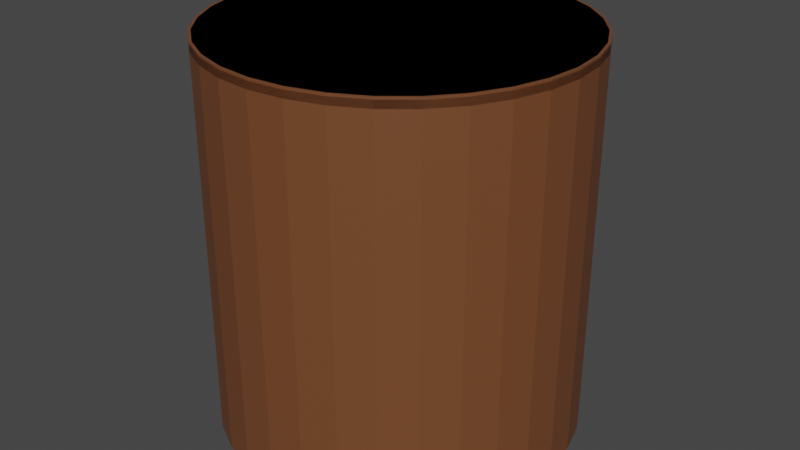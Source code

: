 # Source: round_table.blend  (saved by Blender 3.5.10; exported with 4.5.12 LTS)
import bpy
from mathutils import Matrix  # noqa: F401  (used for matrix-valued properties, if any)

bpy.ops.wm.read_factory_settings(use_empty=True)
scene = bpy.context.scene
scene.name = 'Scene'

# ---- materials (node trees are filled in below, after node groups)
mat_wood = bpy.data.materials.new('wood')
mat_wood.alpha_threshold = 0.0
mat_wood.use_transparent_shadow = False
mat_wood.roughness = 0.5
mat_wood.line_color = (0.0, 0.0, 0.0, 1.0)

# ---- node groups
ng_auto_smooth = bpy.data.node_groups.new('Auto Smooth', 'GeometryNodeTree')
_s = ng_auto_smooth.interface.new_socket(name='Geometry', in_out='OUTPUT', socket_type='NodeSocketGeometry')
_s = ng_auto_smooth.interface.new_socket(name='Geometry', in_out='INPUT', socket_type='NodeSocketGeometry')
_s = ng_auto_smooth.interface.new_socket(name='Angle', in_out='INPUT', socket_type='NodeSocketFloat')
_s.subtype = 'ANGLE'
_s.min_value = 0.0
_s.max_value = 3.142
ng_auto_smooth.is_modifier = True
_N = ng_auto_smooth.nodes; _L = ng_auto_smooth.links
n0 = _N.new('NodeGroupOutput'); n0.name = 'Group Output'; n0.location = (480, -100)
n1 = _N.new('NodeGroupInput'); n1.name = 'Group Input'; n1.location = (-420, -300)
n2 = _N.new('NodeGroupInput'); n2.name = 'Group Input.001'; n2.location = (-60, -100)
n3 = _N.new('GeometryNodeSetShadeSmooth'); n3.name = 'Set Shade Smooth'; n3.location = (120, -100)
n3.domain = 'EDGE'
n4 = _N.new('GeometryNodeSetShadeSmooth'); n4.name = 'Set Shade Smooth.001'; n4.location = (300, -100)
n5 = _N.new('GeometryNodeInputMeshEdgeAngle'); n5.name = 'Edge Angle'; n5.location = (-420, -220)
n6 = _N.new('GeometryNodeInputEdgeSmooth'); n6.name = 'Is Edge Smooth'; n6.location = (-60, -160)
n7 = _N.new('GeometryNodeInputShadeSmooth'); n7.name = 'Is Face Smooth'; n7.location = (-240, -340)
n8 = _N.new('FunctionNodeBooleanMath'); n8.name = 'Boolean Math'; n8.location = (-60, -220)
n9 = _N.new('FunctionNodeCompare'); n9.name = 'Compare'; n9.location = (-240, -180)
n9.operation = 'LESS_EQUAL'
_L.new(n5.outputs[0], n9.inputs[0])
_L.new(n4.outputs[0], n0.inputs[0])
_L.new(n1.outputs[1], n9.inputs[1])
_L.new(n9.outputs[0], n8.inputs[0])
_L.new(n7.outputs[0], n8.inputs[1])
_L.new(n2.outputs[0], n3.inputs[0])
_L.new(n6.outputs[0], n3.inputs[1])
_L.new(n3.outputs[0], n4.inputs[0])
_L.new(n8.outputs[0], n3.inputs[2])
n0.is_active_output = True

# ---- material node trees
mat_wood.use_nodes = True; mat_wood.node_tree.nodes.clear()
_N = mat_wood.node_tree.nodes; _L = mat_wood.node_tree.links
n0 = _N.new('ShaderNodeOutputMaterial'); n0.name = 'Material Output'; n0.location = (300, 300)
n1 = _N.new('ShaderNodeBsdfPrincipled'); n1.name = 'Principled BSDF'; n1.location = (10, 300)
n1.distribution = 'GGX'
n1.subsurface_method = 'RANDOM_WALK_SKIN'
n1.inputs[0].default_value = (0.1734, 0.06209, 0.02288, 1.0)
n1.inputs[3].default_value = 1.45
n1.inputs[27].default_value = (0.0, 0.0, 0.0, 1.0)
n1.inputs[28].default_value = 1.0
_L.new(n1.outputs[0], n0.inputs[0])
n0.is_active_output = True

# ---- world
world_world = bpy.data.worlds.new('World'); scene.world = world_world
world_world.use_nodes = True; world_world.node_tree.nodes.clear()
_N = world_world.node_tree.nodes; _L = world_world.node_tree.links
n0 = _N.new('ShaderNodeOutputWorld'); n0.name = 'World Output'; n0.location = (300, 300)
n1 = _N.new('ShaderNodeBackground'); n1.name = 'Background'; n1.location = (10, 300)
n1.inputs[0].default_value = (0.05088, 0.05088, 0.05088, 1.0)
_L.new(n1.outputs[0], n0.inputs[0])
n0.is_active_output = True
world_world.color = (0.05088, 0.05088, 0.05088)
world_world.use_sun_shadow = False
world_world.sun_shadow_jitter_overblur = 0.0

# ---- meshes
me_circle = bpy.data.meshes.new('Circle')
me_circle.from_pydata([(-6.076e-10, 0.07284, 0.0), (-0.01421, 0.07144, 0.0), (-0.02787, 0.06729, 0.0), (-0.04047, 0.06056, 0.0), (-0.0515, 0.0515, 0.0), (-0.06056, 0.04047, 0.0), (-0.06729, 0.02787, 0.0), (-0.07144, 0.01421, 0.0), (-0.07284, 2.798e-09, 0.0), (-0.07144, -0.01421, 0.0), (-0.06729, -0.02787, 0.0), (-0.06056, -0.04047, 0.0), (-0.0515, -0.0515, 0.0), (-0.04047, -0.06056, 0.0), (-0.02787, -0.06729, 0.0), (-0.01421, -0.07144, 0.0), (-6.076e-10, -0.07284, 0.0), (0.01421, -0.07144, 0.0), (0.02787, -0.06729, 0.0), (0.04047, -0.06056, 0.0), (0.0515, -0.0515, 0.0), (0.06056, -0.04047, 0.0), (0.06729, -0.02787, 0.0), (0.07144, -0.01421, 0.0), (0.07284, 2.798e-09, 0.0), (0.07144, 0.01421, 0.0), (0.06729, 0.02787, 0.0), (0.06056, 0.04047, 0.0), (0.0515, 0.0515, 0.0), (0.04047, 0.06056, 0.0), (0.02787, 0.06729, 0.0), (0.01421, 0.07144, 0.0), (-6.076e-10, 0.07284, 1.239), (-0.01421, 0.07144, 1.239), (-0.02787, 0.06729, 1.239), (-0.04047, 0.06056, 1.239), (-0.0515, 0.0515, 1.239), (-0.06056, 0.04047, 1.239), (-0.06729, 0.02787, 1.239), (-0.07144, 0.01421, 1.239), (-0.07284, 2.798e-09, 1.239), (-0.07144, -0.01421, 1.239), (-0.06729, -0.02787, 1.239), (-0.06056, -0.04047, 1.239), (-0.0515, -0.0515, 1.239), (-0.04047, -0.06056, 1.239), (-0.02787, -0.06729, 1.239), (-0.01421, -0.07144, 1.239), (-6.076e-10, -0.07284, 1.239), (0.01421, -0.07144, 1.239), (0.02787, -0.06729, 1.239), (0.04047, -0.06056, 1.239), (0.0515, -0.0515, 1.239), (0.06056, -0.04047, 1.239), (0.06729, -0.02787, 1.239), (0.07144, -0.01421, 1.239), (0.07284, 2.798e-09, 1.239), (0.07144, 0.01421, 1.239), (0.06729, 0.02787, 1.239), (0.06056, 0.04047, 1.239), (0.0515, 0.0515, 1.239), (0.04047, 0.06056, 1.239), (0.02787, 0.06729, 1.239), (0.01421, 0.07144, 1.239), (-0.1155, 0.5806, 1.258), (-0.1172, 0.5893, 1.265), (-2.321e-09, 0.6008, 1.265), (-3.012e-09, 0.592, 1.258), (-0.2266, 0.547, 1.258), (-0.2299, 0.5551, 1.265), (-0.3289, 0.4922, 1.258), (-0.3338, 0.4996, 1.265), (-0.4186, 0.4186, 1.258), (-0.4248, 0.4248, 1.265), (-0.4922, 0.3289, 1.258), (-0.4996, 0.3338, 1.265), (-0.547, 0.2266, 1.258), (-0.5551, 0.2299, 1.265), (-0.5806, 0.1155, 1.258), (-0.5893, 0.1172, 1.265), (-0.592, -4.309e-09, 1.258), (-0.6008, -4.515e-09, 1.265), (-0.5806, -0.1155, 1.258), (-0.5893, -0.1172, 1.265), (-0.547, -0.2266, 1.258), (-0.5551, -0.2299, 1.265), (-0.4922, -0.3289, 1.258), (-0.4996, -0.3338, 1.265), (-0.4186, -0.4186, 1.258), (-0.4248, -0.4248, 1.265), (-0.3289, -0.4922, 1.258), (-0.3338, -0.4996, 1.265), (-0.2266, -0.547, 1.258), (-0.2299, -0.5551, 1.265), (-0.1155, -0.5806, 1.258), (-0.1172, -0.5893, 1.265), (-3.012e-09, -0.592, 1.258), (-2.321e-09, -0.6008, 1.265), (0.1155, -0.5806, 1.258), (0.1172, -0.5893, 1.265), (0.2266, -0.547, 1.258), (0.2299, -0.5551, 1.265), (0.3289, -0.4922, 1.258), (0.3338, -0.4996, 1.265), (0.4186, -0.4186, 1.258), (0.4248, -0.4248, 1.265), (0.4922, -0.3289, 1.258), (0.4996, -0.3338, 1.265), (0.547, -0.2266, 1.258), (0.5551, -0.2299, 1.265), (0.5806, -0.1155, 1.258), (0.5893, -0.1172, 1.265), (0.592, -4.309e-09, 1.258), (0.6008, -4.515e-09, 1.265), (0.5806, 0.1155, 1.258), (0.5893, 0.1172, 1.265), (0.547, 0.2266, 1.258), (0.5551, 0.2299, 1.265), (0.4922, 0.3289, 1.258), (0.4996, 0.3338, 1.265), (0.4186, 0.4186, 1.258), (0.4248, 0.4248, 1.265), (0.3289, 0.4922, 1.258), (0.3338, 0.4996, 1.265), (0.2266, 0.547, 1.258), (0.2299, 0.5551, 1.265), (0.1155, 0.5806, 1.258), (0.1172, 0.5893, 1.265), (-0.1172, 0.5893, 1.289), (-0.1155, 0.5806, 1.295), (1.346e-09, 0.592, 1.295), (7.671e-10, 0.6008, 1.289), (-0.2299, 0.5551, 1.289), (-0.2265, 0.5469, 1.295), (-0.3338, 0.4996, 1.289), (-0.3289, 0.4922, 1.295), (-0.4248, 0.4248, 1.289), (-0.4186, 0.4186, 1.295), (-0.4996, 0.3338, 1.289), (-0.4922, 0.3289, 1.295), (-0.5551, 0.2299, 1.289), (-0.5469, 0.2265, 1.295), (-0.5893, 0.1172, 1.289), (-0.5806, 0.1155, 1.295), (-0.6008, -4.515e-09, 1.289), (-0.592, -4.491e-09, 1.295), (-0.5893, -0.1172, 1.289), (-0.5806, -0.1155, 1.295), (-0.5551, -0.2299, 1.289), (-0.5469, -0.2265, 1.295), (-0.4996, -0.3338, 1.289), (-0.4922, -0.3289, 1.295), (-0.4248, -0.4248, 1.289), (-0.4186, -0.4186, 1.295), (-0.3338, -0.4996, 1.289), (-0.3289, -0.4922, 1.295), (-0.2299, -0.5551, 1.289), (-0.2265, -0.5469, 1.295), (-0.1172, -0.5893, 1.289), (-0.1155, -0.5806, 1.295), (7.671e-10, -0.6008, 1.289), (1.346e-09, -0.592, 1.295), (0.1172, -0.5893, 1.289), (0.1155, -0.5806, 1.295), (0.2299, -0.5551, 1.289), (0.2265, -0.5469, 1.295), (0.3338, -0.4996, 1.289), (0.3289, -0.4922, 1.295), (0.4248, -0.4248, 1.289), (0.4186, -0.4186, 1.295), (0.4996, -0.3338, 1.289), (0.4922, -0.3289, 1.295), (0.5551, -0.2299, 1.289), (0.5469, -0.2265, 1.295), (0.5893, -0.1172, 1.289), (0.5806, -0.1155, 1.295), (0.6008, -4.515e-09, 1.289), (0.592, -4.491e-09, 1.295), (0.5893, 0.1172, 1.289), (0.5806, 0.1155, 1.295), (0.5551, 0.2299, 1.289), (0.5469, 0.2265, 1.295), (0.4996, 0.3338, 1.289), (0.4922, 0.3289, 1.295), (0.4248, 0.4248, 1.289), (0.4186, 0.4186, 1.295), (0.3338, 0.4996, 1.289), (0.3289, 0.4922, 1.295), (0.2299, 0.5551, 1.289), (0.2265, 0.5469, 1.295), (0.1172, 0.5893, 1.289), (0.1155, 0.5806, 1.295)], [], [(1, 0, 31, 30, 29, 28, 27, 26, 25, 24, 23, 22, 21, 20, 19, 18, 17, 16, 15, 14, 13, 12, 11, 10, 9, 8, 7, 6, 5, 4, 3, 2), (16, 17, 49, 48), (3, 4, 36, 35), (30, 31, 63, 62), (17, 18, 50, 49), (4, 5, 37, 36), (31, 0, 32, 63), (18, 19, 51, 50), (5, 6, 38, 37), (19, 20, 52, 51), (6, 7, 39, 38), (20, 21, 53, 52), (7, 8, 40, 39), (21, 22, 54, 53), (8, 9, 41, 40), (22, 23, 55, 54), (9, 10, 42, 41), (23, 24, 56, 55), (10, 11, 43, 42), (24, 25, 57, 56), (11, 12, 44, 43), (25, 26, 58, 57), (12, 13, 45, 44), (26, 27, 59, 58), (13, 14, 46, 45), (0, 1, 33, 32), (27, 28, 60, 59), (14, 15, 47, 46), (1, 2, 34, 33), (28, 29, 61, 60), (15, 16, 48, 47), (2, 3, 35, 34), (29, 30, 62, 61), (117, 119, 182, 180), (111, 113, 176, 174), (85, 87, 150, 148), (113, 115, 178, 176), (87, 89, 152, 150), (57, 58, 116, 114), (89, 91, 154, 152), (115, 117, 180, 178), (91, 93, 156, 154), (119, 121, 184, 182), (93, 95, 158, 156), (65, 69, 132, 128), (121, 123, 186, 184), (95, 97, 160, 158), (32, 33, 64, 67), (123, 125, 188, 186), (97, 99, 162, 160), (71, 73, 136, 134), (125, 127, 190, 188), (99, 101, 164, 162), (73, 75, 138, 136), (130, 129, 133, 135, 137, 139, 141, 143, 145, 147, 149, 151, 153, 155, 157, 159, 161, 163, 165, 167, 169, 171, 173, 175, 177, 179, 181, 183, 185, 187, 189, 191), (101, 103, 166, 164), (75, 77, 140, 138), (69, 71, 134, 132), (103, 105, 168, 166), (77, 79, 142, 140), (105, 107, 170, 168), (79, 81, 144, 142), (107, 109, 172, 170), (40, 41, 82, 80), (109, 111, 174, 172), (44, 45, 90, 88), (58, 59, 118, 116), (45, 46, 92, 90), (33, 34, 68, 64), (59, 60, 120, 118), (46, 47, 94, 92), (127, 66, 131, 190), (60, 61, 122, 120), (47, 48, 96, 94), (34, 35, 70, 68), (61, 62, 124, 122), (48, 49, 98, 96), (35, 36, 72, 70), (62, 63, 126, 124), (49, 50, 100, 98), (36, 37, 74, 72), (63, 32, 67, 126), (50, 51, 102, 100), (37, 38, 76, 74), (51, 52, 104, 102), (38, 39, 78, 76), (52, 53, 106, 104), (39, 40, 80, 78), (53, 54, 108, 106), (83, 85, 148, 146), (54, 55, 110, 108), (41, 42, 84, 82), (55, 56, 112, 110), (42, 43, 86, 84), (56, 57, 114, 112), (43, 44, 88, 86), (81, 83, 146, 144), (65, 66, 67, 64), (69, 65, 64, 68), (71, 69, 68, 70), (73, 71, 70, 72), (75, 73, 72, 74), (77, 75, 74, 76), (79, 77, 76, 78), (81, 79, 78, 80), (83, 81, 80, 82), (85, 83, 82, 84), (87, 85, 84, 86), (89, 87, 86, 88), (91, 89, 88, 90), (93, 91, 90, 92), (95, 93, 92, 94), (97, 95, 94, 96), (99, 97, 96, 98), (101, 99, 98, 100), (103, 101, 100, 102), (105, 103, 102, 104), (107, 105, 104, 106), (109, 107, 106, 108), (111, 109, 108, 110), (113, 111, 110, 112), (115, 113, 112, 114), (117, 115, 114, 116), (119, 117, 116, 118), (121, 119, 118, 120), (123, 121, 120, 122), (125, 123, 122, 124), (127, 125, 124, 126), (66, 127, 126, 67), (129, 130, 131, 128), (133, 129, 128, 132), (135, 133, 132, 134), (137, 135, 134, 136), (139, 137, 136, 138), (141, 139, 138, 140), (143, 141, 140, 142), (145, 143, 142, 144), (147, 145, 144, 146), (149, 147, 146, 148), (151, 149, 148, 150), (153, 151, 150, 152), (155, 153, 152, 154), (157, 155, 154, 156), (159, 157, 156, 158), (161, 159, 158, 160), (163, 161, 160, 162), (165, 163, 162, 164), (167, 165, 164, 166), (169, 167, 166, 168), (171, 169, 168, 170), (173, 171, 170, 172), (175, 173, 172, 174), (177, 175, 174, 176), (179, 177, 176, 178), (181, 179, 178, 180), (183, 181, 180, 182), (185, 183, 182, 184), (187, 185, 184, 186), (189, 187, 186, 188), (191, 189, 188, 190), (130, 191, 190, 131), (66, 65, 128, 131)])
me_circle.polygons.foreach_set('use_smooth', [True] * 162)
_uv = me_circle.uv_layers.new(name='UVMap')
_uv.uv.foreach_set('vector', [0.2491, 0.5417, 0.2458, 0.5368, 0.2436, 0.5314, 0.2424, 0.5257, 0.2424, 0.5199, 0.2436, 0.5141, 0.2458, 0.5087, 0.2491, 0.5039, 0.2533, 0.4998, 0.2583, 0.4965, 0.2638, 0.4943, 0.2696, 0.4931, 0.2756, 0.4931, 0.2814, 0.4943, 0.2869, 0.4965, 0.2918, 0.4998, 0.296, 0.5039, 0.2994, 0.5087, 0.3016, 0.5141, 0.3028, 0.5199, 0.3028, 0.5257, 0.3016, 0.5314, 0.2994, 0.5368, 0.296, 0.5417, 0.2918, 0.5458, 0.2869, 0.5491, 0.2814, 0.5513, 0.2756, 0.5525, 0.2696, 0.5525, 0.2638, 0.5513, 0.2583, 0.5491, 0.2533, 0.5458, 0.1541, 0.4931, 0.1599, 0.4931, 0.1599, 1.0, 0.1541, 1.0, 0.08295, 0.4931, 0.08844, 0.4931, 0.08844, 1.0, 0.08295, 1.0, 0.05489, 0.4931, 0.05984, 0.4931, 0.05984, 1.0, 0.05489, 1.0, 0.1599, 0.4931, 0.1659, 0.4931, 0.1659, 1.0, 0.1599, 1.0, 0.08844, 0.4931, 0.09339, 0.4931, 0.09339, 1.0, 0.08844, 1.0, 0.05984, 0.4931, 0.06533, 0.4931, 0.06533, 1.0, 0.05984, 1.0, 0.1659, 0.4931, 0.1717, 0.4931, 0.1717, 1.0, 0.1659, 1.0, 4.65e-08, 0.4931, 0.004206, 0.4931, 0.004206, 1.0, 1.546e-09, 1.0, 0.1717, 0.4931, 0.1772, 0.4931, 0.1772, 1.0, 0.1717, 1.0, 0.004206, 0.4931, 0.009151, 0.4931, 0.009151, 1.0, 0.004206, 1.0, 0.1772, 0.4931, 0.1821, 0.4931, 0.1821, 1.0, 0.1772, 1.0, 0.009151, 0.4931, 0.01465, 0.4931, 0.01465, 1.0, 0.009151, 1.0, 0.09717, 0.4931, 0.1014, 0.4931, 0.1014, 1.0, 0.09717, 1.0, 0.01465, 0.4931, 0.02048, 0.4931, 0.02048, 1.0, 0.01465, 1.0, 0.1014, 0.4931, 0.1063, 0.4931, 0.1063, 1.0, 0.1014, 1.0, 0.02048, 0.4931, 0.02643, 0.4931, 0.02643, 1.0, 0.02048, 1.0, 0.1063, 0.4931, 0.1118, 0.4931, 0.1118, 1.0, 0.1063, 1.0, 0.02643, 0.4931, 0.03226, 0.4931, 0.03226, 1.0, 0.02643, 1.0, 0.1118, 0.4931, 0.1176, 0.4931, 0.1176, 1.0, 0.1118, 1.0, 0.03226, 0.4931, 0.03775, 0.4931, 0.03775, 1.0, 0.03226, 1.0, 0.1176, 0.4931, 0.1236, 0.4931, 0.1236, 1.0, 0.1176, 1.0, 0.03775, 0.4931, 0.0427, 0.4931, 0.0427, 1.0, 0.03775, 1.0, 0.1236, 0.4931, 0.1294, 0.4931, 0.1294, 1.0, 0.1236, 1.0, 0.0427, 0.4931, 0.04691, 0.4931, 0.04691, 1.0, 0.0427, 1.0, 0.06533, 0.4931, 0.07117, 0.4931, 0.07117, 1.0, 0.06533, 1.0, 0.1294, 0.4931, 0.1349, 0.4931, 0.1349, 1.0, 0.1294, 1.0, 0.1437, 0.4931, 0.1486, 0.4931, 0.1486, 1.0, 0.1437, 1.0, 0.07117, 0.4931, 0.07711, 0.4931, 0.07711, 1.0, 0.07117, 1.0, 0.1349, 0.4931, 0.1399, 0.4931, 0.1399, 1.0, 0.1349, 1.0, 0.1486, 0.4931, 0.1541, 0.4931, 0.1541, 1.0, 0.1486, 1.0, 0.07711, 0.4931, 0.08295, 0.4931, 0.08295, 1.0, 0.07711, 1.0, 0.05069, 0.4931, 0.05489, 0.4931, 0.05489, 1.0, 0.05069, 1.0, 0.2104, 0.7073, 0.2104, 0.7546, 0.2, 0.7546, 0.2, 0.7073, 0.2104, 0.5673, 0.2104, 0.6118, 0.2, 0.6118, 0.2, 0.5673, 0.1963, 0.7073, 0.1963, 0.7546, 0.1859, 0.7546, 0.1859, 0.7073, 0.2104, 0.6118, 0.2104, 0.6591, 0.2, 0.6591, 0.2, 0.6118, 0.1963, 0.7546, 0.1963, 0.7991, 0.1859, 0.7991, 0.1859, 0.7546, 0.2189, 0.2418, 0.2189, 0.2476, 0.003645, 0.2685, 0.003645, 0.221, 0.1963, 0.7991, 0.1963, 0.8392, 0.1859, 0.8392, 0.1859, 0.7991, 0.2104, 0.6591, 0.2104, 0.7073, 0.2, 0.7073, 0.2, 0.6591, 0.1963, 0.8392, 0.1963, 0.8733, 0.1859, 0.8733, 0.1859, 0.8392, 0.2104, 0.7546, 0.2104, 0.7991, 0.2, 0.7991, 0.2, 0.7546, 0.2386, 0.4931, 0.2386, 0.5332, 0.2283, 0.5332, 0.2283, 0.4931, 0.2245, 0.6591, 0.2245, 0.7073, 0.2142, 0.7073, 0.2142, 0.6591, 0.2104, 0.7991, 0.2104, 0.8392, 0.2, 0.8392, 0.2, 0.7991, 0.2386, 0.5332, 0.2386, 0.5777, 0.2283, 0.5777, 0.2283, 0.5332, 0.2402, 0.2732, 0.2461, 0.2744, 0.2249, 0.4858, 0.1775, 0.4766, 0.2245, 0.4931, 0.2245, 0.5272, 0.2142, 0.5272, 0.2142, 0.4931, 0.2386, 0.5777, 0.2386, 0.625, 0.2283, 0.625, 0.2283, 0.5777, 0.2245, 0.7546, 0.2245, 0.7991, 0.2142, 0.7991, 0.2142, 0.7546, 0.2245, 0.5272, 0.2245, 0.5673, 0.2142, 0.5673, 0.2142, 0.5272, 0.2386, 0.625, 0.2386, 0.6732, 0.2283, 0.6732, 0.2283, 0.625, 0.2245, 0.7991, 0.2245, 0.8392, 0.2142, 0.8392, 0.2142, 0.7991, 0.6794, 0.4766, 0.6347, 0.4584, 0.5945, 0.432, 0.5603, 0.3984, 0.5335, 0.3589, 0.515, 0.315, 0.5055, 0.2685, 0.5055, 0.221, 0.515, 0.1744, 0.5335, 0.1305, 0.5603, 0.091, 0.5945, 0.05742, 0.6347, 0.03103, 0.6794, 0.01286, 0.7268, 0.00359, 0.7751, 0.00359, 0.8225, 0.01286, 0.8672, 0.03103, 0.9074, 0.05742, 0.9416, 0.091, 0.9684, 0.1305, 0.9869, 0.1744, 0.9963, 0.221, 0.9963, 0.2685, 0.9869, 0.315, 0.9684, 0.3589, 0.9416, 0.3984, 0.9074, 0.432, 0.8672, 0.4584, 0.8225, 0.4766, 0.7751, 0.4858, 0.7268, 0.4858, 0.2386, 0.6732, 0.2386, 0.7205, 0.2283, 0.7205, 0.2283, 0.6732, 0.1963, 0.4931, 0.1963, 0.5272, 0.1859, 0.5272, 0.1859, 0.4931, 0.2245, 0.7073, 0.2245, 0.7546, 0.2142, 0.7546, 0.2142, 0.7073, 0.2386, 0.7205, 0.2386, 0.765, 0.2283, 0.765, 0.2283, 0.7205, 0.1963, 0.5272, 0.1963, 0.5673, 0.1859, 0.5673, 0.1859, 0.5272, 0.2386, 0.765, 0.2386, 0.8051, 0.2283, 0.8051, 0.2283, 0.765, 0.1963, 0.5673, 0.1963, 0.6118, 0.1859, 0.6118, 0.1859, 0.5673, 0.2104, 0.4931, 0.2104, 0.5272, 0.2, 0.5272, 0.2, 0.4931, 0.2781, 0.2534, 0.2792, 0.2476, 0.4945, 0.2685, 0.485, 0.315, 0.2104, 0.5272, 0.2104, 0.5673, 0.2, 0.5673, 0.2, 0.5272, 0.2758, 0.2307, 0.2725, 0.2258, 0.4397, 0.091, 0.4665, 0.1305, 0.2189, 0.2476, 0.22, 0.2534, 0.01308, 0.315, 0.003645, 0.2685, 0.2725, 0.2258, 0.2683, 0.2217, 0.4055, 0.05741, 0.4397, 0.091, 0.2461, 0.2744, 0.252, 0.2744, 0.2732, 0.4858, 0.2249, 0.4858, 0.22, 0.2534, 0.2223, 0.2588, 0.03158, 0.3589, 0.01308, 0.315, 0.2683, 0.2217, 0.2634, 0.2184, 0.3653, 0.03102, 0.4055, 0.05741, 0.2245, 0.5673, 0.2245, 0.6118, 0.2142, 0.6118, 0.2142, 0.5673, 0.2223, 0.2588, 0.2256, 0.2636, 0.05843, 0.3984, 0.03158, 0.3589, 0.2634, 0.2184, 0.2579, 0.2162, 0.3206, 0.01285, 0.3653, 0.03102, 0.252, 0.2744, 0.2579, 0.2732, 0.3206, 0.4766, 0.2732, 0.4858, 0.2256, 0.2636, 0.2298, 0.2678, 0.09262, 0.432, 0.05843, 0.3984, 0.2579, 0.2162, 0.252, 0.215, 0.2732, 0.003582, 0.3206, 0.01285, 0.2579, 0.2732, 0.2634, 0.271, 0.3653, 0.4584, 0.3206, 0.4766, 0.2298, 0.2678, 0.2348, 0.271, 0.1328, 0.4584, 0.09262, 0.432, 0.252, 0.215, 0.2461, 0.215, 0.2249, 0.003582, 0.2732, 0.003582, 0.2634, 0.271, 0.2683, 0.2678, 0.4055, 0.432, 0.3653, 0.4584, 0.2348, 0.271, 0.2402, 0.2732, 0.1775, 0.4766, 0.1328, 0.4584, 0.2461, 0.215, 0.2402, 0.2162, 0.1775, 0.01285, 0.2249, 0.003582, 0.2683, 0.2678, 0.2725, 0.2636, 0.4397, 0.3984, 0.4055, 0.432, 0.2402, 0.2162, 0.2348, 0.2184, 0.1328, 0.03102, 0.1775, 0.01285, 0.2725, 0.2636, 0.2758, 0.2588, 0.4665, 0.3589, 0.4397, 0.3984, 0.2348, 0.2184, 0.2298, 0.2217, 0.09262, 0.05741, 0.1328, 0.03102, 0.2758, 0.2588, 0.2781, 0.2534, 0.485, 0.315, 0.4665, 0.3589, 0.2298, 0.2217, 0.2256, 0.2258, 0.05843, 0.091, 0.09262, 0.05741, 0.1963, 0.6591, 0.1963, 0.7073, 0.1859, 0.7073, 0.1859, 0.6591, 0.2256, 0.2258, 0.2223, 0.2307, 0.03158, 0.1305, 0.05843, 0.091, 0.2792, 0.2476, 0.2792, 0.2418, 0.4945, 0.221, 0.4945, 0.2685, 0.2223, 0.2307, 0.22, 0.2361, 0.01308, 0.1744, 0.03158, 0.1305, 0.2792, 0.2418, 0.2781, 0.2361, 0.485, 0.1744, 0.4945, 0.221, 0.22, 0.2361, 0.2189, 0.2418, 0.003645, 0.221, 0.01308, 0.1744, 0.2781, 0.2361, 0.2758, 0.2307, 0.4665, 0.1305, 0.485, 0.1744, 0.1963, 0.6118, 0.1963, 0.6591, 0.1859, 0.6591, 0.1859, 0.6118, 0.2245, 0.4894, 0.1764, 0.48, 0.1775, 0.4766, 0.2249, 0.4858, 0.2736, 0.4894, 0.2245, 0.4894, 0.2249, 0.4858, 0.2732, 0.4858, 0.3217, 0.48, 0.2736, 0.4894, 0.2732, 0.4858, 0.3206, 0.4766, 0.367, 0.4616, 0.3217, 0.48, 0.3206, 0.4766, 0.3653, 0.4584, 0.4078, 0.4348, 0.367, 0.4616, 0.3653, 0.4584, 0.4055, 0.432, 0.4425, 0.4007, 0.4078, 0.4348, 0.4055, 0.432, 0.4397, 0.3984, 0.4698, 0.3606, 0.4425, 0.4007, 0.4397, 0.3984, 0.4665, 0.3589, 0.4885, 0.3161, 0.4698, 0.3606, 0.4665, 0.3589, 0.485, 0.315, 0.4981, 0.2688, 0.4885, 0.3161, 0.485, 0.315, 0.4945, 0.2685, 0.4981, 0.2206, 0.4981, 0.2688, 0.4945, 0.2685, 0.4945, 0.221, 0.4885, 0.1733, 0.4981, 0.2206, 0.4945, 0.221, 0.485, 0.1744, 0.4698, 0.1288, 0.4885, 0.1733, 0.485, 0.1744, 0.4665, 0.1305, 0.4425, 0.08872, 0.4698, 0.1288, 0.4665, 0.1305, 0.4397, 0.091, 0.4078, 0.05463, 0.4425, 0.08872, 0.4397, 0.091, 0.4055, 0.05741, 0.367, 0.02785, 0.4078, 0.05463, 0.4055, 0.05741, 0.3653, 0.03102, 0.3217, 0.009404, 0.367, 0.02785, 0.3653, 0.03102, 0.3206, 0.01285, 0.2736, 4.873e-08, 0.3217, 0.009404, 0.3206, 0.01285, 0.2732, 0.003582, 0.2245, 0.0, 0.2736, 4.873e-08, 0.2732, 0.003582, 0.2249, 0.003582, 0.1764, 0.009404, 0.2245, 0.0, 0.2249, 0.003582, 0.1775, 0.01285, 0.1311, 0.02785, 0.1764, 0.009404, 0.1775, 0.01285, 0.1328, 0.03102, 0.09029, 0.05463, 0.1311, 0.02785, 0.1328, 0.03102, 0.09262, 0.05741, 0.0556, 0.08872, 0.09029, 0.05463, 0.09262, 0.05741, 0.05843, 0.091, 0.02835, 0.1288, 0.0556, 0.08872, 0.05843, 0.091, 0.03158, 0.1305, 0.009571, 0.1733, 0.02835, 0.1288, 0.03158, 0.1305, 0.01308, 0.1744, 0.0, 0.2206, 0.009571, 0.1733, 0.01308, 0.1744, 0.003645, 0.221, 0.0, 0.2688, 0.0, 0.2206, 0.003645, 0.221, 0.003645, 0.2685, 0.009571, 0.3161, 0.0, 0.2688, 0.003645, 0.2685, 0.01308, 0.315, 0.02835, 0.3606, 0.009571, 0.3161, 0.01308, 0.315, 0.03158, 0.3589, 0.0556, 0.4007, 0.02835, 0.3606, 0.03158, 0.3589, 0.05843, 0.3984, 0.09029, 0.4348, 0.0556, 0.4007, 0.05843, 0.3984, 0.09262, 0.432, 0.1311, 0.4616, 0.09029, 0.4348, 0.09262, 0.432, 0.1328, 0.4584, 0.1764, 0.48, 0.1311, 0.4616, 0.1328, 0.4584, 0.1775, 0.4766, 0.6347, 0.4584, 0.6794, 0.4766, 0.6783, 0.48, 0.633, 0.4616, 0.5945, 0.432, 0.6347, 0.4584, 0.633, 0.4616, 0.5922, 0.4348, 0.5603, 0.3984, 0.5945, 0.432, 0.5922, 0.4348, 0.5575, 0.4007, 0.5335, 0.3589, 0.5603, 0.3984, 0.5575, 0.4007, 0.5302, 0.3606, 0.515, 0.315, 0.5335, 0.3589, 0.5302, 0.3606, 0.5115, 0.3161, 0.5055, 0.2685, 0.515, 0.315, 0.5115, 0.3161, 0.5019, 0.2688, 0.5055, 0.221, 0.5055, 0.2685, 0.5019, 0.2688, 0.5019, 0.2206, 0.515, 0.1744, 0.5055, 0.221, 0.5019, 0.2206, 0.5115, 0.1733, 0.5335, 0.1305, 0.515, 0.1744, 0.5115, 0.1733, 0.5302, 0.1288, 0.5603, 0.091, 0.5335, 0.1305, 0.5302, 0.1288, 0.5575, 0.08872, 0.5945, 0.05742, 0.5603, 0.091, 0.5575, 0.08872, 0.5922, 0.05463, 0.6347, 0.03103, 0.5945, 0.05742, 0.5922, 0.05463, 0.633, 0.02785, 0.6794, 0.01286, 0.6347, 0.03103, 0.633, 0.02785, 0.6783, 0.009404, 0.7268, 0.00359, 0.6794, 0.01286, 0.6783, 0.009404, 0.7264, 0.0, 0.7751, 0.00359, 0.7268, 0.00359, 0.7264, 0.0, 0.7755, 4.873e-08, 0.8225, 0.01286, 0.7751, 0.00359, 0.7755, 4.873e-08, 0.8236, 0.009404, 0.8672, 0.03103, 0.8225, 0.01286, 0.8236, 0.009404, 0.8689, 0.02785, 0.9074, 0.05742, 0.8672, 0.03103, 0.8689, 0.02785, 0.9097, 0.05463, 0.9416, 0.091, 0.9074, 0.05742, 0.9097, 0.05463, 0.9444, 0.08872, 0.9684, 0.1305, 0.9416, 0.091, 0.9444, 0.08872, 0.9717, 0.1288, 0.9869, 0.1744, 0.9684, 0.1305, 0.9717, 0.1288, 0.9904, 0.1733, 0.9963, 0.221, 0.9869, 0.1744, 0.9904, 0.1733, 1.0, 0.2206, 0.9963, 0.2685, 0.9963, 0.221, 1.0, 0.2206, 1.0, 0.2688, 0.9869, 0.315, 0.9963, 0.2685, 1.0, 0.2688, 0.9904, 0.3161, 0.9684, 0.3589, 0.9869, 0.315, 0.9904, 0.3161, 0.9717, 0.3606, 0.9416, 0.3984, 0.9684, 0.3589, 0.9717, 0.3606, 0.9444, 0.4007, 0.9074, 0.432, 0.9416, 0.3984, 0.9444, 0.4007, 0.9097, 0.4348, 0.8672, 0.4584, 0.9074, 0.432, 0.9097, 0.4348, 0.8689, 0.4616, 0.8225, 0.4766, 0.8672, 0.4584, 0.8689, 0.4616, 0.8236, 0.48, 0.7751, 0.4858, 0.8225, 0.4766, 0.8236, 0.48, 0.7755, 0.4894, 0.7268, 0.4858, 0.7751, 0.4858, 0.7755, 0.4894, 0.7264, 0.4894, 0.6794, 0.4766, 0.7268, 0.4858, 0.7264, 0.4894, 0.6783, 0.48, 0.2245, 0.6118, 0.2245, 0.6591, 0.2142, 0.6591, 0.2142, 0.6118])
me_circle.materials.append(mat_wood)
me_circle.update()
me_circle_001 = bpy.data.meshes.new('Circle.001')
me_circle_001.from_pydata([(-0.1172, 0.5893, 1.295), (7.671e-10, 0.6008, 1.295), (-0.2299, 0.5551, 1.295), (-0.3338, 0.4996, 1.295), (-0.4248, 0.4248, 1.295), (-0.4996, 0.3338, 1.295), (-0.5551, 0.2299, 1.295), (-0.5893, 0.1172, 1.295), (-0.6008, -4.515e-09, 1.295), (-0.5893, -0.1172, 1.295), (-0.5551, -0.2299, 1.295), (-0.4996, -0.3338, 1.295), (-0.4248, -0.4248, 1.295), (-0.3338, -0.4996, 1.295), (-0.2299, -0.5551, 1.295), (-0.1172, -0.5893, 1.295), (7.671e-10, -0.6008, 1.295), (0.1172, -0.5893, 1.295), (0.2299, -0.5551, 1.295), (0.3338, -0.4996, 1.295), (0.4248, -0.4248, 1.295), (0.4996, -0.3338, 1.295), (0.5551, -0.2299, 1.295), (0.5893, -0.1172, 1.295), (0.6008, -4.515e-09, 1.295), (0.5893, 0.1172, 1.295), (0.5551, 0.2299, 1.295), (0.4996, 0.3338, 1.295), (0.4248, 0.4248, 1.295), (0.3338, 0.4996, 1.295), (0.2299, 0.5551, 1.295), (0.1172, 0.5893, 1.295), (-0.1172, 0.5893, 4.768e-07), (7.671e-10, 0.6008, 4.768e-07), (-0.2299, 0.5551, 4.768e-07), (-0.3338, 0.4996, 4.768e-07), (-0.4248, 0.4248, 4.768e-07), (-0.4996, 0.3338, 4.768e-07), (-0.5551, 0.2299, 4.768e-07), (-0.5893, 0.1172, 4.768e-07), (-0.6008, -4.515e-09, 4.768e-07), (-0.5893, -0.1172, 4.768e-07), (-0.5551, -0.2299, 4.768e-07), (-0.4996, -0.3338, 4.768e-07), (-0.4248, -0.4248, 4.768e-07), (-0.3338, -0.4996, 4.768e-07), (-0.2299, -0.5551, 4.768e-07), (-0.1172, -0.5893, 4.768e-07), (7.671e-10, -0.6008, 4.768e-07), (0.1172, -0.5893, 4.768e-07), (0.2299, -0.5551, 4.768e-07), (0.3338, -0.4996, 4.768e-07), (0.4248, -0.4248, 4.768e-07), (0.4996, -0.3338, 4.768e-07), (0.5551, -0.2299, 4.768e-07), (0.5893, -0.1172, 4.768e-07), (0.6008, -4.515e-09, 4.768e-07), (0.5893, 0.1172, 4.768e-07), (0.5551, 0.2299, 4.768e-07), (0.4996, 0.3338, 4.768e-07), (0.4248, 0.4248, 4.768e-07), (0.3338, 0.4996, 4.768e-07), (0.2299, 0.5551, 4.768e-07), (0.1172, 0.5893, 4.768e-07)], [], [(25, 24, 56, 57), (12, 11, 43, 44), (26, 25, 57, 58), (13, 12, 44, 45), (27, 26, 58, 59), (14, 13, 45, 46), (0, 1, 33, 32), (28, 27, 59, 60), (15, 14, 46, 47), (2, 0, 32, 34), (29, 28, 60, 61), (16, 15, 47, 48), (3, 2, 34, 35), (30, 29, 61, 62), (17, 16, 48, 49), (4, 3, 35, 36), (31, 30, 62, 63), (18, 17, 49, 50), (5, 4, 36, 37), (1, 31, 63, 33), (19, 18, 50, 51), (6, 5, 37, 38), (20, 19, 51, 52), (7, 6, 38, 39), (21, 20, 52, 53), (8, 7, 39, 40), (22, 21, 53, 54), (9, 8, 40, 41), (23, 22, 54, 55), (10, 9, 41, 42), (24, 23, 55, 56), (11, 10, 42, 43), (33, 63, 62, 61, 60, 59, 58, 57, 56, 55, 54, 53, 52, 51, 50, 49, 48, 47, 46, 45, 44, 43, 42, 41, 40, 39, 38, 37, 36, 35, 34, 32), (1, 0, 2, 3, 4, 5, 6, 7, 8, 9, 10, 11, 12, 13, 14, 15, 16, 17, 18, 19, 20, 21, 22, 23, 24, 25, 26, 27, 28, 29, 30, 31)])
_uv = me_circle_001.uv_layers.new(name='UVMap')
_uv.uv.foreach_set('vector', [0.0, 0.0, 0.0, 0.0, 0.0, 0.0, 0.0, 0.0, 0.0, 0.0, 0.0, 0.0, 0.0, 0.0, 0.0, 0.0, 0.0, 0.0, 0.0, 0.0, 0.0, 0.0, 0.0, 0.0, 0.0, 0.0, 0.0, 0.0, 0.0, 0.0, 0.0, 0.0, 0.0, 0.0, 0.0, 0.0, 0.0, 0.0, 0.0, 0.0, 0.0, 0.0, 0.0, 0.0, 0.0, 0.0, 0.0, 0.0, 0.0, 0.0, 0.0, 0.0, 0.0, 0.0, 0.0, 0.0, 0.0, 0.0, 0.0, 0.0, 0.0, 0.0, 0.0, 0.0, 0.0, 0.0, 0.0, 0.0, 0.0, 0.0, 0.0, 0.0, 0.0, 0.0, 0.0, 0.0, 0.0, 0.0, 0.0, 0.0, 0.0, 0.0, 0.0, 0.0, 0.0, 0.0, 0.0, 0.0, 0.0, 0.0, 0.0, 0.0, 0.0, 0.0, 0.0, 0.0, 0.0, 0.0, 0.0, 0.0, 0.0, 0.0, 0.0, 0.0, 0.0, 0.0, 0.0, 0.0, 0.0, 0.0, 0.0, 0.0, 0.0, 0.0, 0.0, 0.0, 0.0, 0.0, 0.0, 0.0, 0.0, 0.0, 0.0, 0.0, 0.0, 0.0, 0.0, 0.0, 0.0, 0.0, 0.0, 0.0, 0.0, 0.0, 0.0, 0.0, 0.0, 0.0, 0.0, 0.0, 0.0, 0.0, 0.0, 0.0, 0.0, 0.0, 0.0, 0.0, 0.0, 0.0, 0.0, 0.0, 0.0, 0.0, 0.0, 0.0, 0.0, 0.0, 0.0, 0.0, 0.0, 0.0, 0.0, 0.0, 0.0, 0.0, 0.0, 0.0, 0.0, 0.0, 0.0, 0.0, 0.0, 0.0, 0.0, 0.0, 0.0, 0.0, 0.0, 0.0, 0.0, 0.0, 0.0, 0.0, 0.0, 0.0, 0.0, 0.0, 0.0, 0.0, 0.0, 0.0, 0.0, 0.0, 0.0, 0.0, 0.0, 0.0, 0.0, 0.0, 0.0, 0.0, 0.0, 0.0, 0.0, 0.0, 0.0, 0.0, 0.0, 0.0, 0.0, 0.0, 0.0, 0.0, 0.0, 0.0, 0.0, 0.0, 0.0, 0.0, 0.0, 0.0, 0.0, 0.0, 0.0, 0.0, 0.0, 0.0, 0.0, 0.0, 0.0, 0.0, 0.0, 0.0, 0.0, 0.0, 0.0, 0.0, 0.0, 0.0, 0.0, 0.0, 0.0, 0.0, 0.0, 0.0, 0.0, 0.0, 0.0, 0.0, 0.0, 0.0, 0.0, 0.0, 0.0, 0.0, 0.0, 0.0, 0.0, 0.0, 0.0, 0.0, 0.0, 0.0, 0.0, 0.0, 0.0, 0.0, 0.0, 0.0, 0.0, 0.0, 0.0, 0.0, 0.0, 0.0, 0.0, 0.0, 0.0, 0.0, 0.0, 0.0, 0.0, 0.0, 0.0, 0.0, 0.0, 0.0, 0.0, 0.0, 0.0, 0.0, 0.0, 0.0, 0.0, 0.0, 0.0, 0.0, 0.0, 0.0, 0.0, 0.0, 0.0, 0.0, 0.0, 0.0, 0.0, 0.0, 0.0, 0.0, 0.0, 0.0, 0.0, 0.0, 0.0, 0.0, 0.0, 0.0, 0.0, 0.0, 0.0, 0.0, 0.0, 0.0, 0.0, 0.0, 0.0, 0.0, 0.0, 0.0, 0.0, 0.0, 0.0, 0.0, 0.0, 0.0, 0.0, 0.0, 0.0, 0.0, 0.0, 0.0, 0.0, 0.0, 0.0, 0.0, 0.0, 0.0, 0.0, 0.0, 0.0, 0.0, 0.0, 0.0, 0.0, 0.0, 0.0, 0.0, 0.0, 0.0, 0.0, 0.0, 0.0, 0.0, 0.0, 0.0, 0.0, 0.0, 0.0, 0.0, 0.0, 0.0, 0.0, 0.0, 0.0, 0.0, 0.0, 0.0, 0.0, 0.0, 0.0, 0.0, 0.0, 0.0])
me_circle_001.materials.append(mat_wood)
me_circle_001.update()

# ---- objects
ob_round_table = bpy.data.objects.new('round_table', me_circle)
ob_round_table_colonly = bpy.data.objects.new('round_table_colonly', me_circle_001)

# ---- transforms, parenting, visibility, modifiers, constraints
ob_round_table.parent = ob_round_table_colonly
ob_round_table.location = (0.0, 0.0, 0.0)
_m = ob_round_table.modifiers.new('Auto Smooth', 'NODES')
_m.node_group = ng_auto_smooth
_gi = [s.identifier for s in ng_auto_smooth.interface.items_tree if s.item_type == 'SOCKET' and s.in_out == 'INPUT']
_m[_gi[1]] = 0.5236  # Angle
ob_round_table_colonly.location = (0.0, 0.0, 0.0)
_m = ob_round_table_colonly.modifiers.new('Auto Smooth', 'NODES')
_m.node_group = ng_auto_smooth
_gi = [s.identifier for s in ng_auto_smooth.interface.items_tree if s.item_type == 'SOCKET' and s.in_out == 'INPUT']
_m[_gi[1]] = 0.5236  # Angle

# ---- collection membership
scene.collection.objects.link(ob_round_table)
scene.collection.objects.link(ob_round_table_colonly)

# ---- scene / render settings (as saved in the file)
scene.frame_start = 1; scene.frame_end = 250; scene.frame_set(1)
scene.render.engine = 'BLENDER_EEVEE_NEXT'
scene.cycles.sampling_pattern = 'TABULATED_SOBOL'
scene.view_settings.view_transform = 'Filmic'
bpy.context.view_layer.update()

# ---- added for rendering (the .blend has no active camera and no usable light): camera, sun
cam_auto = bpy.data.cameras.new('AutoCamera')
cam_auto.lens = 50.0
cam_auto.sensor_width = 36.0
cam_auto.clip_end = 1000.0
ob_auto_camera = bpy.data.objects.new('AutoCamera', cam_auto)
scene.collection.objects.link(ob_auto_camera)
ob_auto_camera.location = (1.97695, -2.37234, 2.2292)
ob_auto_camera.rotation_euler = (1.09748, -7.21219e-08, 0.694738)
scene.camera = ob_auto_camera
light_auto_sun = bpy.data.lights.new('AutoSun', 'SUN')
light_auto_sun.energy = 3.0
light_auto_sun.angle = 0.0523599
ob_auto_sun = bpy.data.objects.new('AutoSun', light_auto_sun)
scene.collection.objects.link(ob_auto_sun)
ob_auto_sun.rotation_euler = (0.872665, 0.174533, 0.523599)
bpy.context.view_layer.update()
